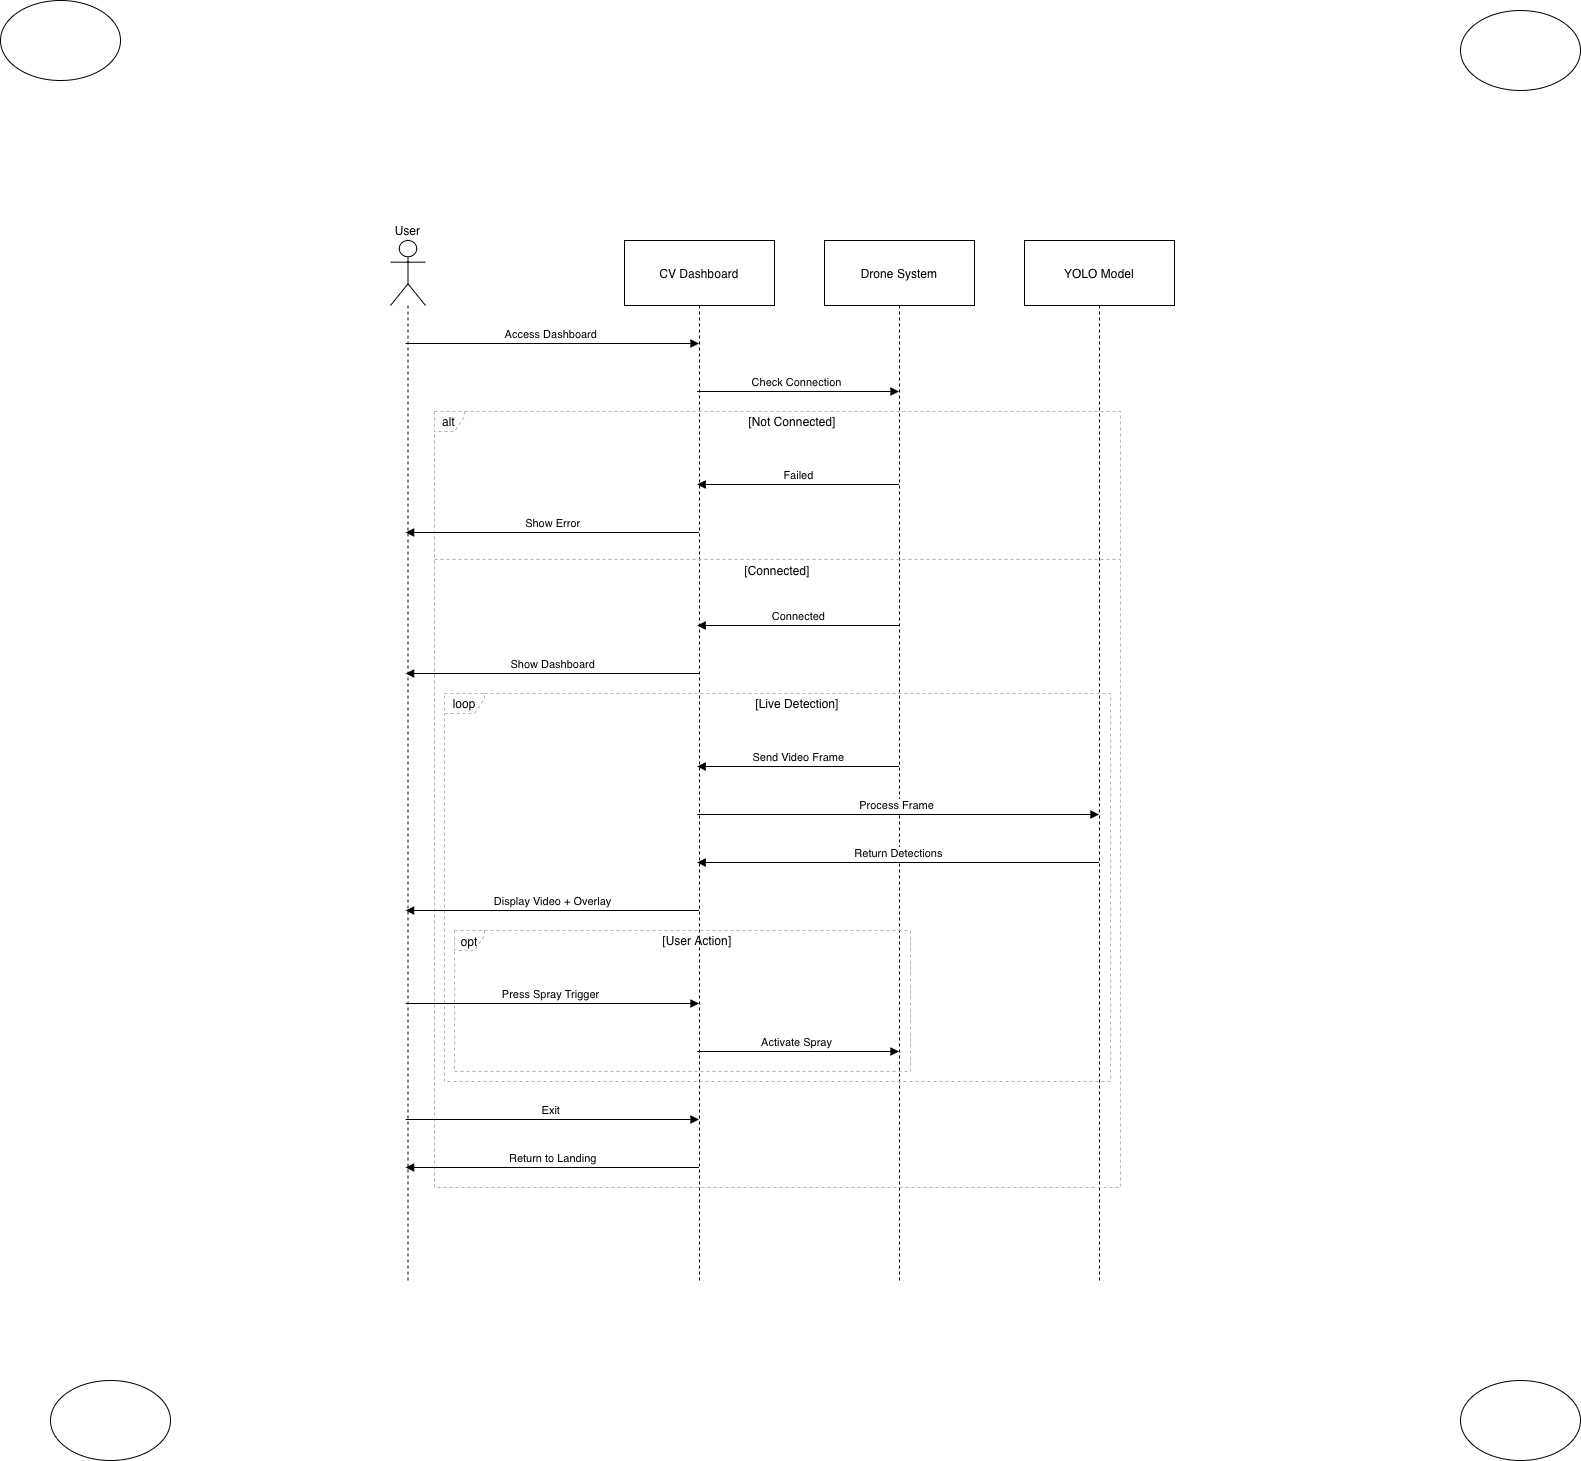

The diagram above was exported from draw.io. Its source (the exported page's mxGraphModel, read from the mxfile embedded in the PNG):
<mxGraphModel dx="3198" dy="2952" grid="1" gridSize="10" guides="1" tooltips="1" connect="1" arrows="1" fold="1" page="1" pageScale="1" pageWidth="827" pageHeight="1169" math="0" shadow="0">
  <root>
    <mxCell id="0" />
    <mxCell id="1" parent="0" />
    <mxCell id="gweK8FAnAsvAtG7IawOQ-26" parent="1" style="shape=umlLifeline;perimeter=lifelinePerimeter;whiteSpace=wrap;container=1;dropTarget=0;collapsible=0;recursiveResize=0;outlineConnect=0;portConstraint=eastwest;newEdgeStyle={&quot;edgeStyle&quot;:&quot;elbowEdgeStyle&quot;,&quot;elbow&quot;:&quot;vertical&quot;,&quot;curved&quot;:0,&quot;rounded&quot;:0};participant=umlActor;verticalAlign=bottom;labelPosition=center;verticalLabelPosition=top;align=center;size=65;" value="User" vertex="1">
      <mxGeometry height="1042" width="35" x="20" y="70" as="geometry" />
    </mxCell>
    <mxCell id="gweK8FAnAsvAtG7IawOQ-27" parent="1" style="shape=umlLifeline;perimeter=lifelinePerimeter;whiteSpace=wrap;container=1;dropTarget=0;collapsible=0;recursiveResize=0;outlineConnect=0;portConstraint=eastwest;newEdgeStyle={&quot;edgeStyle&quot;:&quot;elbowEdgeStyle&quot;,&quot;elbow&quot;:&quot;vertical&quot;,&quot;curved&quot;:0,&quot;rounded&quot;:0};size=65;" value="CV Dashboard" vertex="1">
      <mxGeometry height="1042" width="150" x="254" y="70" as="geometry" />
    </mxCell>
    <mxCell id="gweK8FAnAsvAtG7IawOQ-28" parent="1" style="shape=umlLifeline;perimeter=lifelinePerimeter;whiteSpace=wrap;container=1;dropTarget=0;collapsible=0;recursiveResize=0;outlineConnect=0;portConstraint=eastwest;newEdgeStyle={&quot;edgeStyle&quot;:&quot;elbowEdgeStyle&quot;,&quot;elbow&quot;:&quot;vertical&quot;,&quot;curved&quot;:0,&quot;rounded&quot;:0};size=65;" value="Drone System" vertex="1">
      <mxGeometry height="1042" width="150" x="454" y="70" as="geometry" />
    </mxCell>
    <mxCell id="gweK8FAnAsvAtG7IawOQ-29" parent="1" style="shape=umlLifeline;perimeter=lifelinePerimeter;whiteSpace=wrap;container=1;dropTarget=0;collapsible=0;recursiveResize=0;outlineConnect=0;portConstraint=eastwest;newEdgeStyle={&quot;edgeStyle&quot;:&quot;elbowEdgeStyle&quot;,&quot;elbow&quot;:&quot;vertical&quot;,&quot;curved&quot;:0,&quot;rounded&quot;:0};size=65;" value="YOLO Model" vertex="1">
      <mxGeometry height="1042" width="150" x="654" y="70" as="geometry" />
    </mxCell>
    <mxCell id="gweK8FAnAsvAtG7IawOQ-30" parent="1" style="shape=umlFrame;dashed=1;pointerEvents=0;dropTarget=0;strokeColor=#B3B3B3;height=20;width=30" value="opt" vertex="1">
      <mxGeometry height="141" width="456" x="84" y="760" as="geometry" />
    </mxCell>
    <mxCell id="gweK8FAnAsvAtG7IawOQ-31" parent="gweK8FAnAsvAtG7IawOQ-30" style="text;strokeColor=none;fillColor=none;align=center;verticalAlign=middle;whiteSpace=wrap;" value="[User Action]" vertex="1">
      <mxGeometry height="20" width="426" x="30" as="geometry" />
    </mxCell>
    <mxCell id="gweK8FAnAsvAtG7IawOQ-32" parent="1" style="shape=umlFrame;dashed=1;pointerEvents=0;dropTarget=0;strokeColor=#B3B3B3;height=20;width=40" value="loop" vertex="1">
      <mxGeometry height="388" width="666" x="74" y="523" as="geometry" />
    </mxCell>
    <mxCell id="gweK8FAnAsvAtG7IawOQ-33" parent="gweK8FAnAsvAtG7IawOQ-32" style="text;strokeColor=none;fillColor=none;align=center;verticalAlign=middle;whiteSpace=wrap;" value="[Live Detection]" vertex="1">
      <mxGeometry height="20" width="626" x="40" as="geometry" />
    </mxCell>
    <mxCell id="gweK8FAnAsvAtG7IawOQ-34" parent="1" style="shape=umlFrame;dashed=1;pointerEvents=0;dropTarget=0;strokeColor=#B3B3B3;height=20;width=30" value="alt" vertex="1">
      <mxGeometry height="776" width="686" x="64" y="241" as="geometry" />
    </mxCell>
    <mxCell id="gweK8FAnAsvAtG7IawOQ-35" parent="gweK8FAnAsvAtG7IawOQ-34" style="text;strokeColor=none;fillColor=none;align=center;verticalAlign=middle;whiteSpace=wrap;" value="[Not Connected]" vertex="1">
      <mxGeometry height="20" width="656" x="30" as="geometry" />
    </mxCell>
    <mxCell id="gweK8FAnAsvAtG7IawOQ-36" parent="gweK8FAnAsvAtG7IawOQ-34" style="shape=line;dashed=1;whiteSpace=wrap;verticalAlign=top;labelPosition=center;verticalLabelPosition=middle;align=center;strokeColor=#B3B3B3;" value="[Connected]" vertex="1">
      <mxGeometry height="4" width="686" y="146" as="geometry" />
    </mxCell>
    <mxCell id="gweK8FAnAsvAtG7IawOQ-37" edge="1" parent="1" source="gweK8FAnAsvAtG7IawOQ-26" style="verticalAlign=bottom;edgeStyle=elbowEdgeStyle;elbow=vertical;curved=0;rounded=0;endArrow=block;" target="gweK8FAnAsvAtG7IawOQ-27" value="Access Dashboard">
      <mxGeometry relative="1" as="geometry">
        <Array as="points">
          <mxPoint x="221" y="173" />
        </Array>
      </mxGeometry>
    </mxCell>
    <mxCell id="gweK8FAnAsvAtG7IawOQ-38" edge="1" parent="1" source="gweK8FAnAsvAtG7IawOQ-27" style="verticalAlign=bottom;edgeStyle=elbowEdgeStyle;elbow=vertical;curved=0;rounded=0;endArrow=block;" target="gweK8FAnAsvAtG7IawOQ-28" value="Check Connection">
      <mxGeometry relative="1" as="geometry">
        <Array as="points">
          <mxPoint x="438" y="221" />
        </Array>
      </mxGeometry>
    </mxCell>
    <mxCell id="gweK8FAnAsvAtG7IawOQ-39" edge="1" parent="1" source="gweK8FAnAsvAtG7IawOQ-28" style="verticalAlign=bottom;edgeStyle=elbowEdgeStyle;elbow=vertical;curved=0;rounded=0;endArrow=block;" target="gweK8FAnAsvAtG7IawOQ-27" value="Failed">
      <mxGeometry relative="1" as="geometry">
        <Array as="points">
          <mxPoint x="441" y="314" />
        </Array>
      </mxGeometry>
    </mxCell>
    <mxCell id="gweK8FAnAsvAtG7IawOQ-40" edge="1" parent="1" source="gweK8FAnAsvAtG7IawOQ-27" style="verticalAlign=bottom;edgeStyle=elbowEdgeStyle;elbow=vertical;curved=0;rounded=0;endArrow=block;" target="gweK8FAnAsvAtG7IawOQ-26" value="Show Error">
      <mxGeometry relative="1" as="geometry">
        <Array as="points">
          <mxPoint x="224" y="362" />
        </Array>
      </mxGeometry>
    </mxCell>
    <mxCell id="gweK8FAnAsvAtG7IawOQ-41" edge="1" parent="1" source="gweK8FAnAsvAtG7IawOQ-28" style="verticalAlign=bottom;edgeStyle=elbowEdgeStyle;elbow=vertical;curved=0;rounded=0;endArrow=block;" target="gweK8FAnAsvAtG7IawOQ-27" value="Connected">
      <mxGeometry relative="1" as="geometry">
        <Array as="points">
          <mxPoint x="441" y="455" />
        </Array>
      </mxGeometry>
    </mxCell>
    <mxCell id="gweK8FAnAsvAtG7IawOQ-42" edge="1" parent="1" source="gweK8FAnAsvAtG7IawOQ-27" style="verticalAlign=bottom;edgeStyle=elbowEdgeStyle;elbow=vertical;curved=0;rounded=0;endArrow=block;" target="gweK8FAnAsvAtG7IawOQ-26" value="Show Dashboard">
      <mxGeometry relative="1" as="geometry">
        <Array as="points">
          <mxPoint x="224" y="503" />
        </Array>
      </mxGeometry>
    </mxCell>
    <mxCell id="gweK8FAnAsvAtG7IawOQ-43" edge="1" parent="1" source="gweK8FAnAsvAtG7IawOQ-28" style="verticalAlign=bottom;edgeStyle=elbowEdgeStyle;elbow=vertical;curved=0;rounded=0;endArrow=block;" target="gweK8FAnAsvAtG7IawOQ-27" value="Send Video Frame">
      <mxGeometry relative="1" as="geometry">
        <Array as="points">
          <mxPoint x="441" y="596" />
        </Array>
      </mxGeometry>
    </mxCell>
    <mxCell id="gweK8FAnAsvAtG7IawOQ-44" edge="1" parent="1" source="gweK8FAnAsvAtG7IawOQ-27" style="verticalAlign=bottom;edgeStyle=elbowEdgeStyle;elbow=vertical;curved=0;rounded=0;endArrow=block;" target="gweK8FAnAsvAtG7IawOQ-29" value="Process Frame">
      <mxGeometry relative="1" as="geometry">
        <Array as="points">
          <mxPoint x="538" y="644" />
        </Array>
      </mxGeometry>
    </mxCell>
    <mxCell id="gweK8FAnAsvAtG7IawOQ-45" edge="1" parent="1" source="gweK8FAnAsvAtG7IawOQ-29" style="verticalAlign=bottom;edgeStyle=elbowEdgeStyle;elbow=vertical;curved=0;rounded=0;endArrow=block;" target="gweK8FAnAsvAtG7IawOQ-27" value="Return Detections">
      <mxGeometry relative="1" as="geometry">
        <Array as="points">
          <mxPoint x="541" y="692" />
        </Array>
      </mxGeometry>
    </mxCell>
    <mxCell id="gweK8FAnAsvAtG7IawOQ-46" edge="1" parent="1" source="gweK8FAnAsvAtG7IawOQ-27" style="verticalAlign=bottom;edgeStyle=elbowEdgeStyle;elbow=vertical;curved=0;rounded=0;endArrow=block;" target="gweK8FAnAsvAtG7IawOQ-26" value="Display Video + Overlay">
      <mxGeometry relative="1" as="geometry">
        <Array as="points">
          <mxPoint x="224" y="740" />
        </Array>
      </mxGeometry>
    </mxCell>
    <mxCell id="gweK8FAnAsvAtG7IawOQ-47" edge="1" parent="1" source="gweK8FAnAsvAtG7IawOQ-26" style="verticalAlign=bottom;edgeStyle=elbowEdgeStyle;elbow=vertical;curved=0;rounded=0;endArrow=block;" target="gweK8FAnAsvAtG7IawOQ-27" value="Press Spray Trigger">
      <mxGeometry relative="1" as="geometry">
        <Array as="points">
          <mxPoint x="221" y="833" />
        </Array>
      </mxGeometry>
    </mxCell>
    <mxCell id="gweK8FAnAsvAtG7IawOQ-48" edge="1" parent="1" source="gweK8FAnAsvAtG7IawOQ-27" style="verticalAlign=bottom;edgeStyle=elbowEdgeStyle;elbow=vertical;curved=0;rounded=0;endArrow=block;" target="gweK8FAnAsvAtG7IawOQ-28" value="Activate Spray">
      <mxGeometry relative="1" as="geometry">
        <Array as="points">
          <mxPoint x="438" y="881" />
        </Array>
      </mxGeometry>
    </mxCell>
    <mxCell id="gweK8FAnAsvAtG7IawOQ-49" edge="1" parent="1" source="gweK8FAnAsvAtG7IawOQ-26" style="verticalAlign=bottom;edgeStyle=elbowEdgeStyle;elbow=vertical;curved=0;rounded=0;endArrow=block;" target="gweK8FAnAsvAtG7IawOQ-27" value="Exit">
      <mxGeometry relative="1" as="geometry">
        <Array as="points">
          <mxPoint x="221" y="949" />
        </Array>
      </mxGeometry>
    </mxCell>
    <mxCell id="gweK8FAnAsvAtG7IawOQ-50" edge="1" parent="1" source="gweK8FAnAsvAtG7IawOQ-27" style="verticalAlign=bottom;edgeStyle=elbowEdgeStyle;elbow=vertical;curved=0;rounded=0;endArrow=block;" target="gweK8FAnAsvAtG7IawOQ-26" value="Return to Landing">
      <mxGeometry relative="1" as="geometry">
        <Array as="points">
          <mxPoint x="224" y="997" />
        </Array>
      </mxGeometry>
    </mxCell>
    <mxCell id="gweK8FAnAsvAtG7IawOQ-51" parent="1" style="ellipse;whiteSpace=wrap;html=1;" value="" vertex="1">
      <mxGeometry height="80" width="120" x="-370" y="-170" as="geometry" />
    </mxCell>
    <mxCell id="gweK8FAnAsvAtG7IawOQ-52" parent="1" style="ellipse;whiteSpace=wrap;html=1;" value="" vertex="1">
      <mxGeometry height="80" width="120" x="-320" y="1210" as="geometry" />
    </mxCell>
    <mxCell id="gweK8FAnAsvAtG7IawOQ-53" parent="1" style="ellipse;whiteSpace=wrap;html=1;" value="" vertex="1">
      <mxGeometry height="80" width="120" x="1090" y="1210" as="geometry" />
    </mxCell>
    <mxCell id="gweK8FAnAsvAtG7IawOQ-54" parent="1" style="ellipse;whiteSpace=wrap;html=1;" value="" vertex="1">
      <mxGeometry height="80" width="120" x="1090" y="-160" as="geometry" />
    </mxCell>
  </root>
</mxGraphModel>